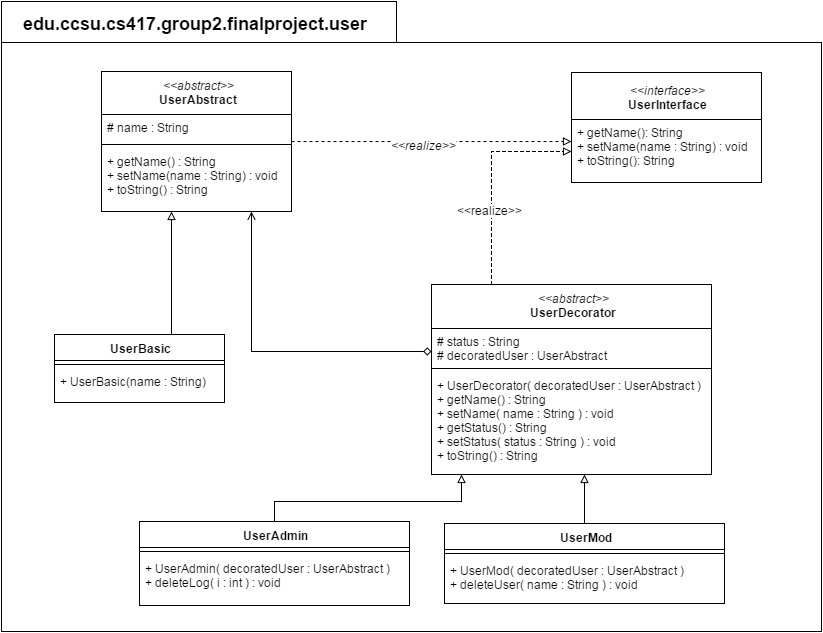

The diagram above was exported from draw.io. Its source (the exported page's mxGraphModel, read from the mxfile embedded in the PNG):
<mxGraphModel dx="985" dy="575" grid="1" gridSize="10" guides="1" tooltips="1" connect="1" arrows="1" fold="1" page="1" pageScale="1" pageWidth="1100" pageHeight="850" math="0" shadow="0">
  <root>
    <mxCell id="0" />
    <mxCell id="1" parent="0" />
    <mxCell id="4828d9d7b0bf6640-2" value="" style="shape=folder;fontStyle=1;spacingTop=10;tabWidth=395;tabHeight=41;tabPosition=left;html=1;align=center;" vertex="1" parent="1">
      <mxGeometry x="150" y="110" width="820" height="630" as="geometry" />
    </mxCell>
    <mxCell id="58c0ebf489865538-1" value="&lt;div&gt;&lt;i&gt;&amp;lt;&amp;lt;interface&amp;gt;&amp;gt;&lt;/i&gt;&lt;/div&gt;&lt;b&gt;UserInterface&lt;/b&gt;" style="swimlane;html=1;fontStyle=0;childLayout=stackLayout;horizontal=1;startSize=47;fillColor=none;horizontalStack=0;resizeParent=1;resizeLast=0;collapsible=1;marginBottom=0;swimlaneFillColor=#ffffff;" vertex="1" parent="1">
      <mxGeometry x="720" y="181" width="190" height="110" as="geometry" />
    </mxCell>
    <mxCell id="58c0ebf489865538-2" value="+ getName(): String&lt;div&gt;+ setName(name : String) : void&lt;br&gt;&lt;/div&gt;&lt;div&gt;+ toString(): String&lt;br&gt;&lt;/div&gt;" style="text;html=1;strokeColor=none;fillColor=none;align=left;verticalAlign=top;spacingLeft=4;spacingRight=4;whiteSpace=wrap;overflow=hidden;rotatable=0;points=[[0,0.5],[1,0.5]];portConstraint=eastwest;" vertex="1" parent="58c0ebf489865538-1">
      <mxGeometry y="47" width="190" height="63" as="geometry" />
    </mxCell>
    <mxCell id="58c0ebf489865538-29" style="edgeStyle=orthogonalEdgeStyle;rounded=0;html=1;startArrow=none;startFill=0;endArrow=block;endFill=0;jettySize=auto;orthogonalLoop=1;strokeWidth=1;dashed=1;" edge="1" parent="1" source="58c0ebf489865538-5" target="58c0ebf489865538-2">
      <mxGeometry relative="1" as="geometry">
        <mxPoint x="640" y="330" as="targetPoint" />
        <Array as="points">
          <mxPoint x="640" y="260" />
        </Array>
      </mxGeometry>
    </mxCell>
    <mxCell id="5f690a25403cd609-1" value="&amp;lt;&amp;lt;realize&amp;gt;&amp;gt;" style="text;html=1;resizable=0;points=[];align=center;verticalAlign=middle;labelBackgroundColor=#ffffff;" vertex="1" connectable="0" parent="58c0ebf489865538-29">
      <mxGeometry x="-0.2926" y="3" relative="1" as="geometry">
        <mxPoint as="offset" />
      </mxGeometry>
    </mxCell>
    <mxCell id="58c0ebf489865538-5" value="&lt;div&gt;&lt;span style=&quot;font-weight: normal&quot;&gt;&lt;i&gt;&amp;lt;&amp;lt;abstract&amp;gt;&amp;gt;&lt;/i&gt;&lt;/span&gt;&lt;/div&gt;UserDecorator" style="swimlane;html=1;fontStyle=1;align=center;verticalAlign=top;childLayout=stackLayout;horizontal=1;startSize=44;horizontalStack=0;resizeParent=1;resizeLast=0;collapsible=1;marginBottom=0;swimlaneFillColor=#ffffff;" vertex="1" parent="1">
      <mxGeometry x="580" y="393" width="280" height="190" as="geometry" />
    </mxCell>
    <mxCell id="58c0ebf489865538-6" value="# status : String&lt;div&gt;# decoratedUser : UserAbstract&lt;/div&gt;" style="text;html=1;strokeColor=none;fillColor=none;align=left;verticalAlign=top;spacingLeft=4;spacingRight=4;whiteSpace=wrap;overflow=hidden;rotatable=0;points=[[0,0.5],[1,0.5]];portConstraint=eastwest;" vertex="1" parent="58c0ebf489865538-5">
      <mxGeometry y="44" width="280" height="36" as="geometry" />
    </mxCell>
    <mxCell id="58c0ebf489865538-7" value="" style="line;html=1;strokeWidth=1;fillColor=none;align=left;verticalAlign=middle;spacingTop=-1;spacingLeft=3;spacingRight=3;rotatable=0;labelPosition=right;points=[];portConstraint=eastwest;" vertex="1" parent="58c0ebf489865538-5">
      <mxGeometry y="80" width="280" height="8" as="geometry" />
    </mxCell>
    <mxCell id="58c0ebf489865538-8" value="+ UserDecorator( decoratedUser : UserAbstract )&lt;div&gt;+ getName() : String&amp;nbsp;&lt;/div&gt;&lt;div&gt;+ setName( name : String ) : void&amp;nbsp;&lt;/div&gt;&lt;div&gt;+ getStatus() : String&amp;nbsp;&lt;/div&gt;&lt;div&gt;+ setStatus( status : String ) : void&lt;/div&gt;&lt;div&gt;+ toString() : String&lt;/div&gt;" style="text;html=1;strokeColor=none;fillColor=none;align=left;verticalAlign=top;spacingLeft=4;spacingRight=4;whiteSpace=wrap;overflow=hidden;rotatable=0;points=[[0,0.5],[1,0.5]];portConstraint=eastwest;" vertex="1" parent="58c0ebf489865538-5">
      <mxGeometry y="88" width="280" height="92" as="geometry" />
    </mxCell>
    <mxCell id="58c0ebf489865538-31" style="edgeStyle=orthogonalEdgeStyle;rounded=0;html=1;startArrow=none;startFill=0;endArrow=block;endFill=0;jettySize=auto;orthogonalLoop=1;strokeWidth=1;" edge="1" parent="1" source="58c0ebf489865538-13" target="58c0ebf489865538-5">
      <mxGeometry relative="1" as="geometry">
        <mxPoint x="630" y="590" as="targetPoint" />
        <Array as="points">
          <mxPoint x="720" y="670" />
          <mxPoint x="720" y="670" />
        </Array>
      </mxGeometry>
    </mxCell>
    <mxCell id="58c0ebf489865538-13" value="UserMod" style="swimlane;html=1;fontStyle=1;align=center;verticalAlign=top;childLayout=stackLayout;horizontal=1;startSize=26;horizontalStack=0;resizeParent=1;resizeLast=0;collapsible=1;marginBottom=0;swimlaneFillColor=#ffffff;" vertex="1" parent="1">
      <mxGeometry x="593" y="632" width="280" height="80" as="geometry" />
    </mxCell>
    <mxCell id="58c0ebf489865538-15" value="" style="line;html=1;strokeWidth=1;fillColor=none;align=left;verticalAlign=middle;spacingTop=-1;spacingLeft=3;spacingRight=3;rotatable=0;labelPosition=right;points=[];portConstraint=eastwest;" vertex="1" parent="58c0ebf489865538-13">
      <mxGeometry y="26" width="280" height="8" as="geometry" />
    </mxCell>
    <mxCell id="58c0ebf489865538-16" value="+ UserMod( decoratedUser : UserAbstract )&lt;div&gt;+ deleteUser( name : String ) : void&lt;/div&gt;" style="text;html=1;strokeColor=none;fillColor=none;align=left;verticalAlign=top;spacingLeft=4;spacingRight=4;whiteSpace=wrap;overflow=hidden;rotatable=0;points=[[0,0.5],[1,0.5]];portConstraint=eastwest;" vertex="1" parent="58c0ebf489865538-13">
      <mxGeometry y="34" width="280" height="46" as="geometry" />
    </mxCell>
    <mxCell id="58c0ebf489865538-30" style="edgeStyle=orthogonalEdgeStyle;rounded=0;html=1;startArrow=none;startFill=0;endArrow=block;endFill=0;jettySize=auto;orthogonalLoop=1;strokeWidth=1;" edge="1" parent="1" source="58c0ebf489865538-17" target="58c0ebf489865538-5">
      <mxGeometry relative="1" as="geometry">
        <mxPoint x="480" y="593" as="targetPoint" />
        <Array as="points">
          <mxPoint x="423" y="610" />
          <mxPoint x="610" y="610" />
        </Array>
      </mxGeometry>
    </mxCell>
    <mxCell id="58c0ebf489865538-17" value="UserAdmin" style="swimlane;html=1;fontStyle=1;align=center;verticalAlign=top;childLayout=stackLayout;horizontal=1;startSize=26;horizontalStack=0;resizeParent=1;resizeLast=0;collapsible=1;marginBottom=0;swimlaneFillColor=#ffffff;" vertex="1" parent="1">
      <mxGeometry x="288" y="630" width="270" height="84" as="geometry" />
    </mxCell>
    <mxCell id="58c0ebf489865538-19" value="" style="line;html=1;strokeWidth=1;fillColor=none;align=left;verticalAlign=middle;spacingTop=-1;spacingLeft=3;spacingRight=3;rotatable=0;labelPosition=right;points=[];portConstraint=eastwest;" vertex="1" parent="58c0ebf489865538-17">
      <mxGeometry y="26" width="270" height="8" as="geometry" />
    </mxCell>
    <mxCell id="58c0ebf489865538-20" value="+ UserAdmin( decoratedUser : UserAbstract )&lt;div&gt;+ deleteLog( i : int ) : void&lt;/div&gt;" style="text;html=1;strokeColor=none;fillColor=none;align=left;verticalAlign=top;spacingLeft=4;spacingRight=4;whiteSpace=wrap;overflow=hidden;rotatable=0;points=[[0,0.5],[1,0.5]];portConstraint=eastwest;" vertex="1" parent="58c0ebf489865538-17">
      <mxGeometry y="34" width="270" height="46" as="geometry" />
    </mxCell>
    <mxCell id="58c0ebf489865538-22" value="&lt;div&gt;&lt;i style=&quot;font-weight: normal&quot;&gt;&amp;lt;&amp;lt;abstract&amp;gt;&amp;gt;&lt;/i&gt;&lt;/div&gt;UserAbstract" style="swimlane;html=1;fontStyle=1;align=center;verticalAlign=top;childLayout=stackLayout;horizontal=1;startSize=43;horizontalStack=0;resizeParent=1;resizeLast=0;collapsible=1;marginBottom=0;swimlaneFillColor=#ffffff;" vertex="1" parent="1">
      <mxGeometry x="250" y="180" width="190" height="140" as="geometry">
        <mxRectangle x="230" y="200" width="100" height="26" as="alternateBounds" />
      </mxGeometry>
    </mxCell>
    <mxCell id="58c0ebf489865538-23" value="# name : String" style="text;html=1;strokeColor=none;fillColor=none;align=left;verticalAlign=top;spacingLeft=4;spacingRight=4;whiteSpace=wrap;overflow=hidden;rotatable=0;points=[[0,0.5],[1,0.5]];portConstraint=eastwest;" vertex="1" parent="58c0ebf489865538-22">
      <mxGeometry y="43" width="190" height="26" as="geometry" />
    </mxCell>
    <mxCell id="58c0ebf489865538-24" value="" style="line;html=1;strokeWidth=1;fillColor=none;align=left;verticalAlign=middle;spacingTop=-1;spacingLeft=3;spacingRight=3;rotatable=0;labelPosition=right;points=[];portConstraint=eastwest;" vertex="1" parent="58c0ebf489865538-22">
      <mxGeometry y="69" width="190" height="8" as="geometry" />
    </mxCell>
    <mxCell id="58c0ebf489865538-25" value="+ getName() : String&lt;div&gt;+ setName(name : String) : void&lt;/div&gt;&lt;div&gt;+ toString() : String&lt;/div&gt;" style="text;html=1;strokeColor=none;fillColor=none;align=left;verticalAlign=top;spacingLeft=4;spacingRight=4;whiteSpace=wrap;overflow=hidden;rotatable=0;points=[[0,0.5],[1,0.5]];portConstraint=eastwest;" vertex="1" parent="58c0ebf489865538-22">
      <mxGeometry y="77" width="190" height="53" as="geometry" />
    </mxCell>
    <mxCell id="58c0ebf489865538-26" style="edgeStyle=orthogonalEdgeStyle;rounded=0;html=1;startArrow=none;startFill=0;endArrow=block;endFill=0;jettySize=auto;orthogonalLoop=1;strokeWidth=1;" edge="1" parent="1" source="58c0ebf489865538-32" target="58c0ebf489865538-22">
      <mxGeometry relative="1" as="geometry">
        <mxPoint x="420" y="510" as="sourcePoint" />
        <mxPoint x="528" y="360" as="targetPoint" />
        <Array as="points">
          <mxPoint x="320" y="400" />
          <mxPoint x="320" y="400" />
        </Array>
      </mxGeometry>
    </mxCell>
    <mxCell id="58c0ebf489865538-27" style="edgeStyle=orthogonalEdgeStyle;rounded=0;html=1;startArrow=none;startFill=0;endArrow=block;endFill=0;jettySize=auto;orthogonalLoop=1;strokeWidth=1;dashed=1;" edge="1" parent="1" source="58c0ebf489865538-22" target="58c0ebf489865538-1">
      <mxGeometry relative="1" as="geometry">
        <mxPoint x="230" y="140" as="targetPoint" />
        <Array as="points">
          <mxPoint x="430" y="230" />
          <mxPoint x="430" y="230" />
        </Array>
      </mxGeometry>
    </mxCell>
    <mxCell id="58c0ebf489865538-28" value="&lt;i&gt;&amp;lt;&amp;lt;realize&amp;gt;&amp;gt;&lt;/i&gt;" style="text;html=1;resizable=0;points=[];align=center;verticalAlign=middle;labelBackgroundColor=#ffffff;" vertex="1" connectable="0" parent="58c0ebf489865538-27">
      <mxGeometry x="-0.0667" y="-3" relative="1" as="geometry">
        <mxPoint as="offset" />
      </mxGeometry>
    </mxCell>
    <mxCell id="58c0ebf489865538-32" value="UserBasic" style="swimlane;html=1;fontStyle=1;align=center;verticalAlign=top;childLayout=stackLayout;horizontal=1;startSize=26;horizontalStack=0;resizeParent=1;resizeLast=0;collapsible=1;marginBottom=0;swimlaneFillColor=#ffffff;" vertex="1" parent="1">
      <mxGeometry x="203" y="443" width="170" height="68" as="geometry" />
    </mxCell>
    <mxCell id="58c0ebf489865538-34" value="" style="line;html=1;strokeWidth=1;fillColor=none;align=left;verticalAlign=middle;spacingTop=-1;spacingLeft=3;spacingRight=3;rotatable=0;labelPosition=right;points=[];portConstraint=eastwest;" vertex="1" parent="58c0ebf489865538-32">
      <mxGeometry y="26" width="170" height="8" as="geometry" />
    </mxCell>
    <mxCell id="58c0ebf489865538-35" value="+ UserBasic(name : String)&amp;nbsp;" style="text;html=1;strokeColor=none;fillColor=none;align=left;verticalAlign=top;spacingLeft=4;spacingRight=4;whiteSpace=wrap;overflow=hidden;rotatable=0;points=[[0,0.5],[1,0.5]];portConstraint=eastwest;" vertex="1" parent="58c0ebf489865538-32">
      <mxGeometry y="34" width="170" height="26" as="geometry" />
    </mxCell>
    <mxCell id="25d1f295473c9348-1" style="edgeStyle=orthogonalEdgeStyle;rounded=0;html=1;startArrow=diamond;startFill=0;endArrow=open;endFill=0;jettySize=auto;orthogonalLoop=1;strokeWidth=1;" edge="1" parent="1" source="58c0ebf489865538-5" target="58c0ebf489865538-22">
      <mxGeometry relative="1" as="geometry">
        <Array as="points">
          <mxPoint x="400" y="460" />
        </Array>
      </mxGeometry>
    </mxCell>
    <mxCell id="4828d9d7b0bf6640-3" value="&lt;b&gt;&lt;font style=&quot;font-size: 18px&quot;&gt;edu.ccsu.cs417.group2.finalproject.user&lt;/font&gt;&lt;/b&gt;" style="text;html=1;resizable=0;points=[];autosize=1;align=left;verticalAlign=top;spacingTop=-4;" vertex="1" parent="1">
      <mxGeometry x="170" y="120" width="370" height="20" as="geometry" />
    </mxCell>
  </root>
</mxGraphModel>